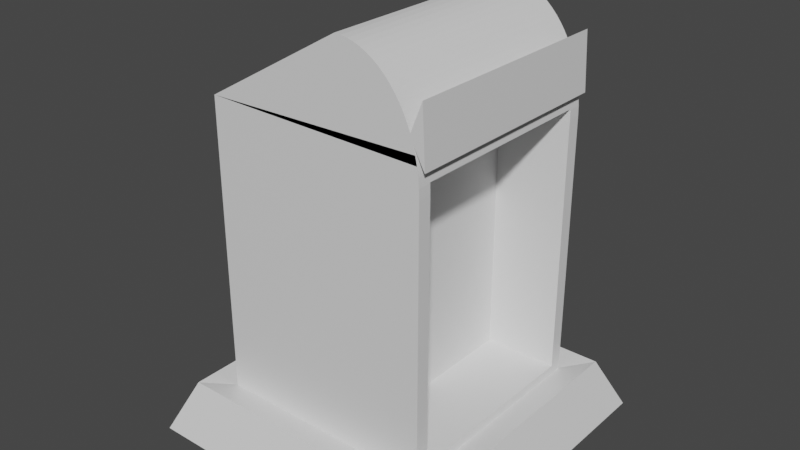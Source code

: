 # Source: FinalPodium.blend  (saved by Blender 3.2.14; exported with 4.5.12 LTS)
import bpy
from mathutils import Matrix  # noqa: F401  (used for matrix-valued properties, if any)

bpy.ops.wm.read_factory_settings(use_empty=True)
scene = bpy.context.scene
scene.name = 'Scene'

# ---- collections
col_collection = bpy.data.collections.new('Collection'); scene.collection.children.link(col_collection)

# ---- materials (node trees are filled in below, after node groups)
mat_material = bpy.data.materials.new('Material')
mat_material.alpha_threshold = 0.0
mat_material.use_transparent_shadow = False
mat_material.line_color = (0.0, 0.0, 0.0, 1.0)

# ---- material node trees
mat_material.use_nodes = True; mat_material.node_tree.nodes.clear()
_N = mat_material.node_tree.nodes; _L = mat_material.node_tree.links
n0 = _N.new('ShaderNodeOutputMaterial'); n0.name = 'Material Output'; n0.location = (300, 300)
n1 = _N.new('ShaderNodeBsdfPrincipled'); n1.name = 'Principled BSDF'; n1.location = (10, 300)
n1.distribution = 'GGX'
n1.subsurface_method = 'RANDOM_WALK_SKIN'
n1.inputs[2].default_value = 0.4
n1.inputs[3].default_value = 1.45
n1.inputs[27].default_value = (0.0, 0.0, 0.0, 1.0)
n1.inputs[28].default_value = 1.0
_L.new(n1.outputs[0], n0.inputs[0])
n0.is_active_output = True

# ---- world
world_world = bpy.data.worlds.new('World'); scene.world = world_world
world_world.use_nodes = True; world_world.node_tree.nodes.clear()
_N = world_world.node_tree.nodes; _L = world_world.node_tree.links
n0 = _N.new('ShaderNodeOutputWorld'); n0.name = 'World Output'; n0.location = (300, 300)
n1 = _N.new('ShaderNodeBackground'); n1.name = 'Background'; n1.location = (10, 300)
n1.inputs[0].default_value = (0.05088, 0.05088, 0.05088, 1.0)
_L.new(n1.outputs[0], n0.inputs[0])
n0.is_active_output = True
world_world.color = (0.05088, 0.05088, 0.05088)
world_world.use_sun_shadow = False
world_world.sun_shadow_jitter_overblur = 0.0

# ---- meshes
me_cube = bpy.data.meshes.new('Cube')
me_cube.from_pydata([(0.9909, 1.0, 0.3797), (1.0, 1.0, -1.492), (1.0, 1.0, 0.2647), (1.0, -1.0, -1.492), (-1.0, 1.0, 0.4601), (-1.0, 1.0, -1.492), (-1.0, -1.0, 0.4601), (-1.0, -1.0, -1.492), (0.2647, 1.0, 1.0), (0.3224, 1.0, 0.9977), (0.3797, 1.0, 0.9909), (0.4363, 1.0, 0.9797), (0.4919, 1.0, 0.964), (0.5461, 1.0, 0.944), (0.5985, 1.0, 0.9199), (0.6489, 1.0, 0.8916), (0.6969, 1.0, 0.8596), (0.7422, 1.0, 0.8238), (0.7846, 1.0, 0.7846), (0.8238, 1.0, 0.7422), (0.8596, 1.0, 0.6969), (0.8916, 1.0, 0.6489), (0.9199, 1.0, 0.5985), (0.944, 1.0, 0.5461), (0.964, 1.0, 0.4919), (0.9797, 1.0, 0.4363), (0.9977, 1.0, 0.3224), (1.0, -1.0, 0.2647), (0.2647, -1.0, 1.0), (0.9977, -1.0, 0.3224), (0.9909, -1.0, 0.3797), (0.9797, -1.0, 0.4363), (0.964, -1.0, 0.4919), (0.944, -1.0, 0.5461), (0.9199, -1.0, 0.5985), (0.8916, -1.0, 0.6489), (0.8596, -1.0, 0.6969), (0.8238, -1.0, 0.7422), (0.7846, -1.0, 0.7846), (0.7422, -1.0, 0.8238), (0.6969, -1.0, 0.8596), (0.6489, -1.0, 0.8916), (0.5985, -1.0, 0.9199), (0.5461, -1.0, 0.944), (0.4919, -1.0, 0.964), (0.4363, -1.0, 0.9797), (0.3797, -1.0, 0.9909), (0.3224, -1.0, 0.9977), (1.0, -0.8797, 0.2602), (1.0, 0.8797, 0.2602), (1.0, -0.8797, 0.2647), (1.0, 0.8797, 0.2647), (-1.0, 1.0, 0.4601), (0.964, 1.0, 0.4919), (0.9797, 1.0, 0.4363), (0.964, 1.0, 0.4919), (0.9797, 1.0, 0.4363), (0.9797, -1.0, 0.4363), (0.964, -1.0, 0.4919)], [(4, 25), (4, 24), (4, 23), (4, 22), (4, 21), (4, 20), (4, 19), (4, 18), (4, 17), (4, 16), (4, 15), (4, 14), (4, 13), (4, 12), (4, 11), (4, 10), (4, 9), (6, 47), (6, 46), (6, 45), (6, 44), (6, 43), (6, 42), (6, 41), (6, 40), (6, 39), (6, 38), (6, 37), (6, 36), (6, 35), (6, 34), (6, 33), (53, 54), (52, 54), (52, 53)], [(47, 28, 6, 7, 3, 27, 29, 30, 31, 32, 33, 34, 35, 36, 37, 38, 39, 40, 41, 42, 43, 44, 45, 46), (7, 6, 4, 5), (27, 48, 50), (2, 51, 49), (8, 28, 47, 9), (9, 47, 46, 10), (10, 46, 45, 11), (11, 45, 44, 12), (12, 44, 43, 13), (13, 43, 42, 14), (14, 42, 41, 15), (15, 41, 40, 16), (16, 40, 39, 17), (17, 39, 38, 18), (18, 38, 37, 19), (19, 37, 36, 20), (20, 36, 35, 21), (21, 35, 34, 22), (23, 33, 32, 24), (24, 32, 58, 55), (25, 31, 30, 0), (24, 25, 0, 26, 2, 1, 5, 4, 8, 9, 10, 11, 12, 13, 14, 15, 16, 17, 18, 19, 20, 21, 22, 23), (6, 31, 32), (55, 58, 57, 56), (25, 24, 55, 56), (32, 31, 57, 58), (31, 25, 56, 57)])
_uv = me_cube.uv_layers.new(name='UVMap')
_uv.uv.foreach_set('vector', [0.6247, 0.8347, 0.625, 0.8419, 0.625, 1.0, 0.375, 1.0, 0.375, 0.75, 0.5331, 0.75, 0.5403, 0.7503, 0.5475, 0.7511, 0.5545, 0.7525, 0.5615, 0.7545, 0.5683, 0.757, 0.5748, 0.76, 0.5811, 0.7635, 0.5871, 0.7676, 0.5928, 0.772, 0.5981, 0.7769, 0.603, 0.7822, 0.6074, 0.7879, 0.6115, 0.7939, 0.615, 0.8002, 0.618, 0.8067, 0.6205, 0.8135, 0.6225, 0.8205, 0.6239, 0.8275, 0.375, 0.0, 0.625, 0.0, 0.625, 0.25, 0.375, 0.25, 0.5331, 0.75, 0.5327, 0.735, 0.5331, 0.735, 0.5331, 0.5, 0.5331, 0.515, 0.5327, 0.515, 0.7169, 0.5, 0.7169, 0.75, 0.7097, 0.75, 0.7097, 0.5, 0.7097, 0.5, 0.7097, 0.75, 0.7025, 0.75, 0.7025, 0.5, 0.7025, 0.5, 0.7025, 0.75, 0.6955, 0.75, 0.6955, 0.5, 0.6955, 0.5, 0.6955, 0.75, 0.6885, 0.75, 0.6885, 0.5, 0.6885, 0.5, 0.6885, 0.75, 0.6817, 0.75, 0.6817, 0.5, 0.6817, 0.5, 0.6817, 0.75, 0.6752, 0.75, 0.6752, 0.5, 0.6752, 0.5, 0.6752, 0.75, 0.6689, 0.75, 0.6689, 0.5, 0.6689, 0.5, 0.6689, 0.75, 0.6629, 0.75, 0.6629, 0.5, 0.6629, 0.5, 0.6629, 0.75, 0.6572, 0.75, 0.6572, 0.5, 0.6572, 0.5, 0.6572, 0.75, 0.625, 0.75, 0.625, 0.5, 0.625, 0.5, 0.625, 0.75, 0.5928, 0.75, 0.5928, 0.5, 0.5928, 0.5, 0.5928, 0.75, 0.5871, 0.75, 0.5871, 0.5, 0.5871, 0.5, 0.5871, 0.75, 0.5811, 0.75, 0.5811, 0.5, 0.5811, 0.5, 0.5811, 0.75, 0.5748, 0.75, 0.5748, 0.5, 0.5683, 0.5, 0.5683, 0.75, 0.5615, 0.75, 0.5615, 0.5, 0.5615, 0.5, 0.5615, 0.75, 0.5615, 0.75, 0.5615, 0.5, 0.5545, 0.5, 0.5545, 0.75, 0.5475, 0.75, 0.5475, 0.5, 0.5615, 0.4955, 0.5545, 0.4975, 0.5475, 0.4989, 0.5403, 0.4997, 0.5331, 0.5, 0.375, 0.5, 0.375, 0.25, 0.625, 0.25, 0.625, 0.4081, 0.6247, 0.4153, 0.6239, 0.4225, 0.6225, 0.4295, 0.6205, 0.4365, 0.618, 0.4433, 0.615, 0.4498, 0.6115, 0.4561, 0.6074, 0.4621, 0.603, 0.4678, 0.5981, 0.4731, 0.5928, 0.478, 0.5871, 0.4824, 0.5811, 0.4865, 0.5748, 0.49, 0.5683, 0.493, 0.0, 0.0, 0.0, 0.0, 0.0, 0.0, 0.5615, 0.5, 0.5615, 0.75, 0.5545, 0.75, 0.5545, 0.5, 0.5545, 0.4975, 0.5615, 0.4955, 0.5615, 0.4955, 0.5545, 0.4975, 0.5615, 0.7545, 0.5545, 0.7525, 0.5545, 0.7525, 0.5615, 0.7545, 0.5545, 0.75, 0.5545, 0.5, 0.5545, 0.5, 0.5545, 0.75])
me_cube.materials.append(mat_material)
me_cube.materials.append(None)
me_cube.use_mirror_vertex_groups = False
me_cube.update()
me_cube_003 = bpy.data.meshes.new('Cube.003')
me_cube_003.from_pydata([(1.0, 1.0, -1.492), (1.0, -1.0, -1.492), (-1.0, 1.0, -1.492), (-1.0, -1.0, -1.492), (1.236, 1.236, -1.459), (1.236, -1.236, -1.459), (-1.236, 1.236, -1.459), (-1.441, 1.441, -1.802), (-1.236, -1.236, -1.459), (-1.441, -1.441, -1.802), (1.441, 1.441, -1.802), (1.441, -1.441, -1.802)], [], [(0, 1, 5, 4), (2, 0, 4, 6), (3, 2, 6, 8), (1, 3, 8, 5), (8, 6, 7, 9), (7, 10, 11, 9), (4, 5, 11, 10), (6, 4, 10, 7), (5, 8, 9, 11)])
_uv = me_cube_003.uv_layers.new(name='UVMap')
_uv.uv.foreach_set('vector', [0.375, 0.5, 0.375, 0.75, 0.375, 0.75, 0.375, 0.5, 0.375, 0.25, 0.375, 0.5, 0.375, 0.5, 0.375, 0.25, 0.375, 0.0, 0.375, 0.25, 0.375, 0.25, 0.375, 0.0, 0.375, 0.75, 0.375, 1.0, 0.375, 1.0, 0.375, 0.75, 0.375, 0.0, 0.375, 0.25, 0.375, 0.25, 0.375, 0.0, 0.125, 0.5, 0.375, 0.5, 0.375, 0.75, 0.125, 0.75, 0.375, 0.5, 0.375, 0.75, 0.375, 0.75, 0.375, 0.5, 0.375, 0.25, 0.375, 0.5, 0.375, 0.5, 0.375, 0.25, 0.375, 0.75, 0.375, 1.0, 0.375, 1.0, 0.375, 0.75])
me_cube_003.materials.append(mat_material)
me_cube_003.materials.append(None)
me_cube_003.use_mirror_vertex_groups = False
me_cube_003.update()
me_cube_004 = bpy.data.meshes.new('Cube.004')
me_cube_004.from_pydata([(0.3318, -0.8797, -1.433), (0.3318, -0.8797, 0.3269), (0.3318, 0.8797, -1.433), (0.3318, 0.8797, 0.3269), (1.0, -0.8797, 0.2602), (1.0, 0.8797, 0.2602), (1.0, 0.8797, -1.433), (1.0, -0.8797, -1.433), (1.0, -0.8797, 0.2647), (1.0, 0.8797, 0.2647), (0.9972, -0.8797, 0.3269), (0.9977, -0.8797, 0.3224), (0.9972, 0.8797, 0.3269), (0.9977, 0.8797, 0.3224)], [], [(0, 2, 3, 1), (13, 12, 3, 2, 6, 5, 9), (4, 7, 0, 1, 10, 11, 8), (2, 0, 7, 6), (1, 3, 12, 10)])
me_cube_004.polygons.foreach_set('material_index', [1, 1, 1, 1, 1])
_uv = me_cube_004.uv_layers.new(name='UVMap')
_uv.uv.foreach_set('vector', [0.375, 0.0, 0.375, 0.25, 0.625, 0.25, 0.625, 0.0, 0.6244, 0.3446, 0.625, 0.3445, 0.625, 0.25, 0.375, 0.25, 0.375, 0.3449, 0.6155, 0.3449, 0.6162, 0.3449, 0.6155, 0.9051, 0.375, 0.9051, 0.375, 1.0, 0.625, 1.0, 0.625, 0.9055, 0.6244, 0.9054, 0.6162, 0.9051, 0.125, 0.5, 0.125, 0.75, 0.2199, 0.75, 0.2199, 0.5, 0.875, 0.75, 0.875, 0.5, 0.7805, 0.5, 0.7805, 0.75])
me_cube_004.materials.append(mat_material)
me_cube_004.materials.append(None)
me_cube_004.use_mirror_vertex_groups = False
me_cube_004.update()
me_cube_005 = bpy.data.meshes.new('Cube.005')
me_cube_005.from_pydata([(0.9909, 1.0, 0.3797), (1.0, 1.0, -1.492), (1.0, 1.0, 0.2647), (1.0, -1.0, -1.492), (0.9977, 1.0, 0.3224), (1.0, -1.0, 0.2647), (0.9977, -1.0, 0.3224), (0.9909, -1.0, 0.3797), (1.0, -0.8797, 0.2602), (1.0, 0.8797, 0.2602), (1.0, 0.8797, -1.433), (1.0, -0.8797, -1.433), (1.0, -0.8797, 0.2647), (1.0, 0.8797, 0.2647), (0.9972, -0.8797, 0.3269), (0.9977, -0.8797, 0.3224), (0.9972, 0.8797, 0.3269), (0.9977, 0.8797, 0.3224)], [], [(5, 3, 1, 2, 9, 10, 11, 8), (4, 0, 7, 6, 15, 14, 16, 17), (6, 5, 12, 15), (13, 2, 4, 17)])
_uv = me_cube_005.uv_layers.new(name='UVMap')
_uv.uv.foreach_set('vector', [0.5331, 0.75, 0.375, 0.75, 0.375, 0.5, 0.5331, 0.5, 0.5327, 0.515, 0.3803, 0.515, 0.3803, 0.735, 0.5327, 0.735, 0.5403, 0.5, 0.5475, 0.5, 0.5475, 0.75, 0.5403, 0.75, 0.5403, 0.735, 0.5409, 0.735, 0.5409, 0.515, 0.5403, 0.515, 0.5403, 0.75, 0.5331, 0.75, 0.5331, 0.735, 0.5403, 0.735, 0.5331, 0.515, 0.5331, 0.5, 0.5403, 0.5, 0.5403, 0.515])
me_cube_005.materials.append(mat_material)
me_cube_005.materials.append(None)
me_cube_005.use_mirror_vertex_groups = False
me_cube_005.update()
me_cube_006 = bpy.data.meshes.new('Cube.006')
me_cube_006.from_pydata([(-1.0, 1.0, 0.4601), (-1.0, -1.0, 0.4601), (0.2647, 1.0, 1.0), (0.2647, -1.0, 1.0), (-0.7698, 0.7, 0.5583), (-0.7803, -0.6978, 0.5538), (0.07658, -0.7055, 0.9197), (0.08711, 0.6923, 0.9242)], [], [(6, 3, 2, 7), (4, 7, 2, 0, 1, 3, 6, 5)])
_uv = me_cube_006.uv_layers.new(name='UVMap')
_uv.uv.foreach_set('vector', [0.7404, 0.7132, 0.7169, 0.75, 0.7169, 0.5, 0.7391, 0.5385, 0.8462, 0.5375, 0.7391, 0.5385, 0.7169, 0.5, 0.875, 0.5, 0.875, 0.75, 0.7169, 0.75, 0.7404, 0.7132, 0.8475, 0.7122])
me_cube_006.materials.append(mat_material)
me_cube_006.materials.append(None)
me_cube_006.use_mirror_vertex_groups = False
me_cube_006.update()
me_cube_008 = bpy.data.meshes.new('Cube.008')
me_cube_008.from_pydata([(-0.7591, -0.6981, 1.236), (-0.746, 0.6997, 1.235), (-0.7698, 0.7, 1.29), (-0.7803, -0.6978, 1.285), (-0.7591, -0.6981, 1.236), (-0.746, 0.6997, 1.235), (0.09596, -0.7057, 1.606), (0.109, 0.6921, 1.605), (-0.7698, 0.7, 1.29), (-0.7803, -0.6978, 1.285), (0.07658, -0.7055, 1.651), (0.08711, 0.6923, 1.656)], [], [(3, 0, 1, 2), (5, 7, 11, 8), (7, 6, 10, 11), (10, 6, 4, 9), (5, 4, 6, 7)])
me_cube_008.polygons.foreach_set('material_index', [1, 1, 1, 1, 1])
_uv = me_cube_008.uv_layers.new(name='UVMap')
_uv.uv.foreach_set('vector', [0.6787, 0.004609, 0.7167, 0.004609, 0.7167, 0.9954, 0.6742, 0.9954, 0.7741, 0.665, 0.7741, 0.004609, 0.8132, 0.004609, 0.8166, 0.665, 0.7649, 0.004609, 0.7649, 0.9954, 0.7304, 0.9954, 0.7259, 0.004609, 0.8604, 0.665, 0.8258, 0.665, 0.8258, 0.004609, 0.8637, 0.004609, 0.004609, 0.9954, 0.004609, 0.004609, 0.665, 0.004609, 0.665, 0.9954])
me_cube_008.materials.append(mat_material)
me_cube_008.materials.append(None)
me_cube_008.use_mirror_vertex_groups = False
me_cube_008.update()
me_cube_009 = bpy.data.meshes.new('Cube.009')
me_cube_009.from_pydata([(0.9199, 1.0, 0.5985), (0.944, 1.0, 0.5461), (0.944, -1.0, 0.5461), (0.9199, -1.0, 0.5985), (1.022, 1.0, 0.7828), (1.046, 1.0, 0.412), (1.046, -1.0, 0.412), (1.022, -1.0, 0.7828)], [], [(0, 3, 7, 4), (4, 7, 6, 5), (3, 2, 6, 7), (2, 1, 5, 6), (1, 0, 4, 5)])
_uv = me_cube_009.uv_layers.new(name='UVMap')
_uv.uv.foreach_set('vector', [0.5748, 0.5, 0.5748, 0.75, 0.5748, 0.75, 0.5748, 0.5, 0.5748, 0.5, 0.5748, 0.75, 0.5683, 0.75, 0.5683, 0.5, 0.5748, 0.76, 0.5683, 0.757, 0.5683, 0.757, 0.5748, 0.76, 0.5683, 0.75, 0.5683, 0.5, 0.5683, 0.5, 0.5683, 0.75, 0.5683, 0.493, 0.5748, 0.49, 0.5748, 0.49, 0.5683, 0.493])
me_cube_009.materials.append(mat_material)
me_cube_009.materials.append(None)
me_cube_009.use_mirror_vertex_groups = False
me_cube_009.update()

# ---- objects
ob_main = bpy.data.objects.new('Main', me_cube)
ob_base = bpy.data.objects.new('Base', me_cube_003)
ob_inner = bpy.data.objects.new('Inner', me_cube_004)
ob_border = bpy.data.objects.new('Border', me_cube_005)
ob_mimicborder = bpy.data.objects.new('MimicBorder', me_cube_006)
ob_mimicinner = bpy.data.objects.new('MimicInner', me_cube_008)
ob_nameplaque = bpy.data.objects.new('NamePlaque', me_cube_009)

# ---- transforms, parenting, visibility, modifiers, constraints
ob_main.location = (0.0, 0.0, 0.0)
ob_main.scale = (1.0, 1.0, 1.367)
ob_main.lock_rotations_4d = False
ob_main.empty_display_type = 'ARROWS'
ob_main.lineart.crease_threshold = 0.0
ob_base.location = (0.0, 0.0, 0.0)
ob_base.scale = (1.0, 1.0, 1.367)
ob_base.lock_rotations_4d = False
ob_base.empty_display_type = 'ARROWS'
ob_base.lineart.crease_threshold = 0.0
ob_inner.location = (0.0, 0.0, 0.0)
ob_inner.scale = (1.0, 1.0, 1.367)
ob_inner.lock_rotations_4d = False
ob_inner.empty_display_type = 'ARROWS'
ob_inner.lineart.crease_threshold = 0.0
ob_border.location = (0.0, 0.0, 0.0)
ob_border.scale = (1.0, 1.0, 1.367)
ob_border.lock_rotations_4d = False
ob_border.empty_display_type = 'ARROWS'
ob_border.lineart.crease_threshold = 0.0
ob_mimicborder.location = (0.0, 0.0, 0.0)
ob_mimicborder.scale = (1.0, 1.0, 1.367)
ob_mimicborder.lock_rotations_4d = False
ob_mimicborder.empty_display_type = 'ARROWS'
ob_mimicborder.lineart.crease_threshold = 0.0
ob_mimicinner.location = (0.0, 0.0, -1.0)
ob_mimicinner.scale = (1.0, 1.0, 1.367)
ob_mimicinner.lock_rotations_4d = False
ob_mimicinner.empty_display_type = 'ARROWS'
ob_mimicinner.lineart.crease_threshold = 0.0
ob_nameplaque.location = (0.0, 0.0, 0.0)
ob_nameplaque.scale = (1.0, 1.0, 1.367)
ob_nameplaque.lock_rotations_4d = False
ob_nameplaque.empty_display_type = 'ARROWS'
ob_nameplaque.lineart.crease_threshold = 0.0

# ---- collection membership
col_collection.objects.link(ob_main)
col_collection.objects.link(ob_base)
col_collection.objects.link(ob_inner)
col_collection.objects.link(ob_border)
col_collection.objects.link(ob_mimicborder)
col_collection.objects.link(ob_mimicinner)
col_collection.objects.link(ob_nameplaque)

# ---- scene / render settings (as saved in the file)
scene.frame_start = 1; scene.frame_end = 250; scene.frame_set(0)
scene.render.engine = 'BLENDER_EEVEE_NEXT'
scene.cycles.sampling_pattern = 'TABULATED_SOBOL'
scene.cycles.use_light_tree = False
scene.view_settings.view_transform = 'Filmic'
bpy.context.view_layer.update()

# ---- added for rendering (the .blend has no active camera and no usable light): camera, sun
cam_auto = bpy.data.cameras.new('AutoCamera')
cam_auto.lens = 50.0
cam_auto.sensor_width = 36.0
cam_auto.clip_end = 1000.0
ob_auto_camera = bpy.data.objects.new('AutoCamera', cam_auto)
scene.collection.objects.link(ob_auto_camera)
ob_auto_camera.location = (5.1759, -6.21108, 3.59238)
ob_auto_camera.rotation_euler = (1.09748, -7.21219e-08, 0.694738)
scene.camera = ob_auto_camera
light_auto_sun = bpy.data.lights.new('AutoSun', 'SUN')
light_auto_sun.energy = 3.0
light_auto_sun.angle = 0.0523599
ob_auto_sun = bpy.data.objects.new('AutoSun', light_auto_sun)
scene.collection.objects.link(ob_auto_sun)
ob_auto_sun.rotation_euler = (0.872665, 0.174533, 0.523599)
bpy.context.view_layer.update()
